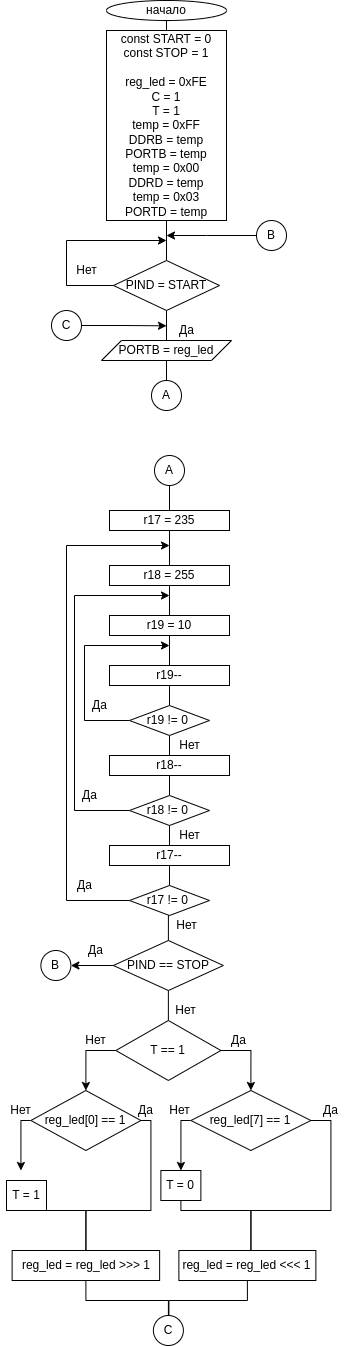

The diagram above was exported from draw.io. Its source (the exported page's mxGraphModel, read from the mxfile embedded in the PNG):
<mxGraphModel dx="817" dy="553" grid="1" gridSize="10" guides="1" tooltips="1" connect="1" arrows="1" fold="1" page="1" pageScale="1" pageWidth="827" pageHeight="1169" math="0" shadow="0">
  <root>
    <mxCell id="0" />
    <mxCell id="1" parent="0" />
    <mxCell id="9FK6pWq9-tEKFZ6oQnXL-3" style="edgeStyle=orthogonalEdgeStyle;rounded=0;orthogonalLoop=1;jettySize=auto;html=1;exitX=0.5;exitY=1;exitDx=0;exitDy=0;entryX=0.5;entryY=0;entryDx=0;entryDy=0;endArrow=none;endFill=0;" edge="1" parent="1" source="9FK6pWq9-tEKFZ6oQnXL-1" target="9FK6pWq9-tEKFZ6oQnXL-2">
      <mxGeometry relative="1" as="geometry" />
    </mxCell>
    <mxCell id="9FK6pWq9-tEKFZ6oQnXL-1" value="начало" style="ellipse;whiteSpace=wrap;html=1;" vertex="1" parent="1">
      <mxGeometry x="320" y="100" width="120" height="20" as="geometry" />
    </mxCell>
    <mxCell id="9FK6pWq9-tEKFZ6oQnXL-5" style="edgeStyle=orthogonalEdgeStyle;rounded=0;orthogonalLoop=1;jettySize=auto;html=1;exitX=0.5;exitY=1;exitDx=0;exitDy=0;entryX=0.5;entryY=0;entryDx=0;entryDy=0;endArrow=none;endFill=0;" edge="1" parent="1" source="9FK6pWq9-tEKFZ6oQnXL-2" target="9FK6pWq9-tEKFZ6oQnXL-4">
      <mxGeometry relative="1" as="geometry" />
    </mxCell>
    <mxCell id="9FK6pWq9-tEKFZ6oQnXL-2" value="const START = 0&lt;br&gt;const STOP = 1&lt;br&gt;&lt;br&gt;reg_led = 0xFE&lt;br&gt;C = 1&lt;br&gt;T = 1&lt;br&gt;temp = 0xFF&lt;br&gt;DDRB = temp&lt;br&gt;PORTB = temp&lt;br&gt;temp = 0x00&lt;br&gt;DDRD = temp&lt;br&gt;temp = 0x03&lt;br&gt;PORTD = temp" style="rounded=0;whiteSpace=wrap;html=1;" vertex="1" parent="1">
      <mxGeometry x="320" y="130" width="120" height="190" as="geometry" />
    </mxCell>
    <mxCell id="9FK6pWq9-tEKFZ6oQnXL-6" style="edgeStyle=orthogonalEdgeStyle;rounded=0;orthogonalLoop=1;jettySize=auto;html=1;exitX=0;exitY=0.5;exitDx=0;exitDy=0;" edge="1" parent="1" source="9FK6pWq9-tEKFZ6oQnXL-4">
      <mxGeometry relative="1" as="geometry">
        <mxPoint x="380" y="340" as="targetPoint" />
        <Array as="points">
          <mxPoint x="280" y="385" />
          <mxPoint x="280" y="340" />
        </Array>
      </mxGeometry>
    </mxCell>
    <mxCell id="9FK6pWq9-tEKFZ6oQnXL-41" style="edgeStyle=orthogonalEdgeStyle;rounded=0;orthogonalLoop=1;jettySize=auto;html=1;exitX=0.5;exitY=1;exitDx=0;exitDy=0;entryX=0.5;entryY=0;entryDx=0;entryDy=0;endArrow=none;endFill=0;" edge="1" parent="1" source="9FK6pWq9-tEKFZ6oQnXL-4" target="9FK6pWq9-tEKFZ6oQnXL-10">
      <mxGeometry relative="1" as="geometry" />
    </mxCell>
    <mxCell id="9FK6pWq9-tEKFZ6oQnXL-4" value="PIND = START" style="rhombus;whiteSpace=wrap;html=1;" vertex="1" parent="1">
      <mxGeometry x="327" y="360" width="106" height="50" as="geometry" />
    </mxCell>
    <mxCell id="9FK6pWq9-tEKFZ6oQnXL-8" value="Нет" style="text;html=1;align=center;verticalAlign=middle;resizable=0;points=[];autosize=1;strokeColor=none;fillColor=none;" vertex="1" parent="1">
      <mxGeometry x="280" y="360" width="40" height="20" as="geometry" />
    </mxCell>
    <mxCell id="9FK6pWq9-tEKFZ6oQnXL-92" style="edgeStyle=orthogonalEdgeStyle;rounded=0;orthogonalLoop=1;jettySize=auto;html=1;exitX=0.5;exitY=1;exitDx=0;exitDy=0;entryX=0.5;entryY=0;entryDx=0;entryDy=0;endArrow=none;endFill=0;" edge="1" parent="1" source="9FK6pWq9-tEKFZ6oQnXL-10" target="9FK6pWq9-tEKFZ6oQnXL-91">
      <mxGeometry relative="1" as="geometry" />
    </mxCell>
    <mxCell id="9FK6pWq9-tEKFZ6oQnXL-10" value="PORTB = reg_led" style="shape=parallelogram;perimeter=parallelogramPerimeter;whiteSpace=wrap;html=1;fixedSize=1;" vertex="1" parent="1">
      <mxGeometry x="315" y="440" width="130" height="20" as="geometry" />
    </mxCell>
    <mxCell id="9FK6pWq9-tEKFZ6oQnXL-31" style="edgeStyle=orthogonalEdgeStyle;rounded=0;orthogonalLoop=1;jettySize=auto;html=1;exitX=0.5;exitY=1;exitDx=0;exitDy=0;entryX=0.5;entryY=0;entryDx=0;entryDy=0;endArrow=none;endFill=0;" edge="1" parent="1" source="9FK6pWq9-tEKFZ6oQnXL-11" target="9FK6pWq9-tEKFZ6oQnXL-12">
      <mxGeometry relative="1" as="geometry" />
    </mxCell>
    <mxCell id="9FK6pWq9-tEKFZ6oQnXL-11" value="r17 = 235" style="rounded=0;whiteSpace=wrap;html=1;" vertex="1" parent="1">
      <mxGeometry x="323" y="610" width="120" height="20" as="geometry" />
    </mxCell>
    <mxCell id="9FK6pWq9-tEKFZ6oQnXL-30" style="edgeStyle=orthogonalEdgeStyle;rounded=0;orthogonalLoop=1;jettySize=auto;html=1;exitX=0.5;exitY=1;exitDx=0;exitDy=0;entryX=0.5;entryY=0;entryDx=0;entryDy=0;endArrow=none;endFill=0;" edge="1" parent="1" source="9FK6pWq9-tEKFZ6oQnXL-12" target="9FK6pWq9-tEKFZ6oQnXL-13">
      <mxGeometry relative="1" as="geometry" />
    </mxCell>
    <mxCell id="9FK6pWq9-tEKFZ6oQnXL-12" value="r18 = 255" style="rounded=0;whiteSpace=wrap;html=1;" vertex="1" parent="1">
      <mxGeometry x="323" y="665" width="120" height="20" as="geometry" />
    </mxCell>
    <mxCell id="9FK6pWq9-tEKFZ6oQnXL-22" style="edgeStyle=orthogonalEdgeStyle;rounded=0;orthogonalLoop=1;jettySize=auto;html=1;exitX=0.5;exitY=1;exitDx=0;exitDy=0;entryX=0.5;entryY=0;entryDx=0;entryDy=0;endArrow=none;endFill=0;" edge="1" parent="1" source="9FK6pWq9-tEKFZ6oQnXL-13" target="9FK6pWq9-tEKFZ6oQnXL-18">
      <mxGeometry relative="1" as="geometry" />
    </mxCell>
    <mxCell id="9FK6pWq9-tEKFZ6oQnXL-13" value="r19 = 10" style="rounded=0;whiteSpace=wrap;html=1;" vertex="1" parent="1">
      <mxGeometry x="323" y="715" width="120" height="20" as="geometry" />
    </mxCell>
    <mxCell id="9FK6pWq9-tEKFZ6oQnXL-34" style="edgeStyle=orthogonalEdgeStyle;rounded=0;orthogonalLoop=1;jettySize=auto;html=1;exitX=0.5;exitY=1;exitDx=0;exitDy=0;entryX=0.5;entryY=0;entryDx=0;entryDy=0;endArrow=none;endFill=0;" edge="1" parent="1" source="9FK6pWq9-tEKFZ6oQnXL-17" target="9FK6pWq9-tEKFZ6oQnXL-32">
      <mxGeometry relative="1" as="geometry" />
    </mxCell>
    <mxCell id="9FK6pWq9-tEKFZ6oQnXL-17" value="r17--" style="rounded=0;whiteSpace=wrap;html=1;" vertex="1" parent="1">
      <mxGeometry x="323" y="945" width="120" height="20" as="geometry" />
    </mxCell>
    <mxCell id="9FK6pWq9-tEKFZ6oQnXL-23" style="edgeStyle=orthogonalEdgeStyle;rounded=0;orthogonalLoop=1;jettySize=auto;html=1;exitX=0.5;exitY=1;exitDx=0;exitDy=0;entryX=0.5;entryY=0;entryDx=0;entryDy=0;endArrow=none;endFill=0;" edge="1" parent="1" source="9FK6pWq9-tEKFZ6oQnXL-18" target="9FK6pWq9-tEKFZ6oQnXL-21">
      <mxGeometry relative="1" as="geometry" />
    </mxCell>
    <mxCell id="9FK6pWq9-tEKFZ6oQnXL-18" value="r19--" style="rounded=0;whiteSpace=wrap;html=1;" vertex="1" parent="1">
      <mxGeometry x="323" y="765" width="120" height="20" as="geometry" />
    </mxCell>
    <mxCell id="9FK6pWq9-tEKFZ6oQnXL-28" style="edgeStyle=orthogonalEdgeStyle;rounded=0;orthogonalLoop=1;jettySize=auto;html=1;exitX=0.5;exitY=1;exitDx=0;exitDy=0;entryX=0.5;entryY=0;entryDx=0;entryDy=0;endArrow=none;endFill=0;" edge="1" parent="1" source="9FK6pWq9-tEKFZ6oQnXL-19" target="9FK6pWq9-tEKFZ6oQnXL-24">
      <mxGeometry relative="1" as="geometry" />
    </mxCell>
    <mxCell id="9FK6pWq9-tEKFZ6oQnXL-19" value="r18--" style="rounded=0;whiteSpace=wrap;html=1;" vertex="1" parent="1">
      <mxGeometry x="323" y="855" width="120" height="20" as="geometry" />
    </mxCell>
    <mxCell id="9FK6pWq9-tEKFZ6oQnXL-27" style="edgeStyle=orthogonalEdgeStyle;rounded=0;orthogonalLoop=1;jettySize=auto;html=1;exitX=0.5;exitY=1;exitDx=0;exitDy=0;entryX=0.5;entryY=0;entryDx=0;entryDy=0;endArrow=none;endFill=0;" edge="1" parent="1" source="9FK6pWq9-tEKFZ6oQnXL-21" target="9FK6pWq9-tEKFZ6oQnXL-19">
      <mxGeometry relative="1" as="geometry" />
    </mxCell>
    <mxCell id="9FK6pWq9-tEKFZ6oQnXL-37" style="edgeStyle=orthogonalEdgeStyle;rounded=0;orthogonalLoop=1;jettySize=auto;html=1;exitX=0;exitY=0.5;exitDx=0;exitDy=0;" edge="1" parent="1" source="9FK6pWq9-tEKFZ6oQnXL-21">
      <mxGeometry relative="1" as="geometry">
        <mxPoint x="383" y="745" as="targetPoint" />
        <Array as="points">
          <mxPoint x="298" y="820" />
          <mxPoint x="298" y="745" />
        </Array>
      </mxGeometry>
    </mxCell>
    <mxCell id="9FK6pWq9-tEKFZ6oQnXL-21" value="r19 != 0&amp;nbsp;" style="rhombus;whiteSpace=wrap;html=1;" vertex="1" parent="1">
      <mxGeometry x="343" y="805" width="80" height="30" as="geometry" />
    </mxCell>
    <mxCell id="9FK6pWq9-tEKFZ6oQnXL-33" style="edgeStyle=orthogonalEdgeStyle;rounded=0;orthogonalLoop=1;jettySize=auto;html=1;exitX=0.5;exitY=1;exitDx=0;exitDy=0;entryX=0.5;entryY=0;entryDx=0;entryDy=0;endArrow=none;endFill=0;" edge="1" parent="1" source="9FK6pWq9-tEKFZ6oQnXL-24" target="9FK6pWq9-tEKFZ6oQnXL-17">
      <mxGeometry relative="1" as="geometry" />
    </mxCell>
    <mxCell id="9FK6pWq9-tEKFZ6oQnXL-36" style="edgeStyle=orthogonalEdgeStyle;rounded=0;orthogonalLoop=1;jettySize=auto;html=1;exitX=0;exitY=0.5;exitDx=0;exitDy=0;" edge="1" parent="1" source="9FK6pWq9-tEKFZ6oQnXL-24">
      <mxGeometry relative="1" as="geometry">
        <mxPoint x="383" y="695" as="targetPoint" />
        <Array as="points">
          <mxPoint x="288" y="910" />
          <mxPoint x="288" y="695" />
        </Array>
      </mxGeometry>
    </mxCell>
    <mxCell id="9FK6pWq9-tEKFZ6oQnXL-24" value="r18 != 0&amp;nbsp;" style="rhombus;whiteSpace=wrap;html=1;" vertex="1" parent="1">
      <mxGeometry x="343" y="895" width="80" height="30" as="geometry" />
    </mxCell>
    <mxCell id="9FK6pWq9-tEKFZ6oQnXL-35" style="edgeStyle=orthogonalEdgeStyle;rounded=0;orthogonalLoop=1;jettySize=auto;html=1;exitX=0;exitY=0.5;exitDx=0;exitDy=0;" edge="1" parent="1" source="9FK6pWq9-tEKFZ6oQnXL-32">
      <mxGeometry relative="1" as="geometry">
        <mxPoint x="383" y="645" as="targetPoint" />
        <Array as="points">
          <mxPoint x="280" y="1000" />
          <mxPoint x="280" y="645" />
        </Array>
      </mxGeometry>
    </mxCell>
    <mxCell id="9FK6pWq9-tEKFZ6oQnXL-95" style="edgeStyle=orthogonalEdgeStyle;rounded=0;orthogonalLoop=1;jettySize=auto;html=1;exitX=0.5;exitY=1;exitDx=0;exitDy=0;entryX=0.5;entryY=0;entryDx=0;entryDy=0;endArrow=none;endFill=0;" edge="1" parent="1" source="9FK6pWq9-tEKFZ6oQnXL-32" target="9FK6pWq9-tEKFZ6oQnXL-46">
      <mxGeometry relative="1" as="geometry" />
    </mxCell>
    <mxCell id="9FK6pWq9-tEKFZ6oQnXL-32" value="r17 != 0&amp;nbsp;" style="rhombus;whiteSpace=wrap;html=1;" vertex="1" parent="1">
      <mxGeometry x="343" y="985" width="80" height="30" as="geometry" />
    </mxCell>
    <mxCell id="9FK6pWq9-tEKFZ6oQnXL-38" value="Да" style="text;html=1;align=center;verticalAlign=middle;resizable=0;points=[];autosize=1;strokeColor=none;fillColor=none;" vertex="1" parent="1">
      <mxGeometry x="298" y="795" width="30" height="20" as="geometry" />
    </mxCell>
    <mxCell id="9FK6pWq9-tEKFZ6oQnXL-39" value="Да" style="text;html=1;align=center;verticalAlign=middle;resizable=0;points=[];autosize=1;strokeColor=none;fillColor=none;" vertex="1" parent="1">
      <mxGeometry x="288" y="885" width="30" height="20" as="geometry" />
    </mxCell>
    <mxCell id="9FK6pWq9-tEKFZ6oQnXL-40" value="Да" style="text;html=1;align=center;verticalAlign=middle;resizable=0;points=[];autosize=1;strokeColor=none;fillColor=none;" vertex="1" parent="1">
      <mxGeometry x="283" y="975" width="30" height="20" as="geometry" />
    </mxCell>
    <mxCell id="9FK6pWq9-tEKFZ6oQnXL-43" value="Нет" style="text;html=1;align=center;verticalAlign=middle;resizable=0;points=[];autosize=1;strokeColor=none;fillColor=none;" vertex="1" parent="1">
      <mxGeometry x="383" y="925" width="40" height="20" as="geometry" />
    </mxCell>
    <mxCell id="9FK6pWq9-tEKFZ6oQnXL-44" value="Нет" style="text;html=1;align=center;verticalAlign=middle;resizable=0;points=[];autosize=1;strokeColor=none;fillColor=none;" vertex="1" parent="1">
      <mxGeometry x="383" y="835" width="40" height="20" as="geometry" />
    </mxCell>
    <mxCell id="9FK6pWq9-tEKFZ6oQnXL-56" style="edgeStyle=orthogonalEdgeStyle;rounded=0;orthogonalLoop=1;jettySize=auto;html=1;exitX=0;exitY=0.5;exitDx=0;exitDy=0;entryX=1;entryY=0.5;entryDx=0;entryDy=0;endArrow=classic;endFill=1;" edge="1" parent="1" source="9FK6pWq9-tEKFZ6oQnXL-46" target="9FK6pWq9-tEKFZ6oQnXL-55">
      <mxGeometry relative="1" as="geometry" />
    </mxCell>
    <mxCell id="9FK6pWq9-tEKFZ6oQnXL-76" style="edgeStyle=orthogonalEdgeStyle;rounded=0;orthogonalLoop=1;jettySize=auto;html=1;exitX=0.5;exitY=1;exitDx=0;exitDy=0;entryX=0.5;entryY=0;entryDx=0;entryDy=0;endArrow=none;endFill=0;" edge="1" parent="1" source="9FK6pWq9-tEKFZ6oQnXL-46" target="9FK6pWq9-tEKFZ6oQnXL-60">
      <mxGeometry relative="1" as="geometry" />
    </mxCell>
    <mxCell id="9FK6pWq9-tEKFZ6oQnXL-46" value="PIND == STOP" style="rhombus;whiteSpace=wrap;html=1;" vertex="1" parent="1">
      <mxGeometry x="326.88" y="1040" width="110" height="50" as="geometry" />
    </mxCell>
    <mxCell id="9FK6pWq9-tEKFZ6oQnXL-51" value="Да" style="text;html=1;align=center;verticalAlign=middle;resizable=0;points=[];autosize=1;strokeColor=none;fillColor=none;" vertex="1" parent="1">
      <mxGeometry x="385" y="420" width="30" height="20" as="geometry" />
    </mxCell>
    <mxCell id="9FK6pWq9-tEKFZ6oQnXL-55" value="B" style="ellipse;whiteSpace=wrap;html=1;" vertex="1" parent="1">
      <mxGeometry x="254.38" y="1050" width="30" height="30" as="geometry" />
    </mxCell>
    <mxCell id="9FK6pWq9-tEKFZ6oQnXL-58" style="edgeStyle=orthogonalEdgeStyle;rounded=0;orthogonalLoop=1;jettySize=auto;html=1;exitX=0;exitY=0.5;exitDx=0;exitDy=0;endArrow=classic;endFill=1;" edge="1" parent="1" source="9FK6pWq9-tEKFZ6oQnXL-57">
      <mxGeometry relative="1" as="geometry">
        <mxPoint x="380" y="335" as="targetPoint" />
        <Array as="points">
          <mxPoint x="420" y="335" />
        </Array>
      </mxGeometry>
    </mxCell>
    <mxCell id="9FK6pWq9-tEKFZ6oQnXL-57" value="B" style="ellipse;whiteSpace=wrap;html=1;" vertex="1" parent="1">
      <mxGeometry x="470" y="320" width="30" height="30" as="geometry" />
    </mxCell>
    <mxCell id="9FK6pWq9-tEKFZ6oQnXL-59" value="Да" style="text;html=1;align=center;verticalAlign=middle;resizable=0;points=[];autosize=1;strokeColor=none;fillColor=none;" vertex="1" parent="1">
      <mxGeometry x="294.38" y="1040" width="30" height="20" as="geometry" />
    </mxCell>
    <mxCell id="9FK6pWq9-tEKFZ6oQnXL-74" style="edgeStyle=orthogonalEdgeStyle;rounded=0;orthogonalLoop=1;jettySize=auto;html=1;exitX=1;exitY=0.5;exitDx=0;exitDy=0;entryX=0.5;entryY=0;entryDx=0;entryDy=0;endArrow=classic;endFill=1;" edge="1" parent="1" source="9FK6pWq9-tEKFZ6oQnXL-60" target="9FK6pWq9-tEKFZ6oQnXL-62">
      <mxGeometry relative="1" as="geometry" />
    </mxCell>
    <mxCell id="9FK6pWq9-tEKFZ6oQnXL-75" style="edgeStyle=orthogonalEdgeStyle;rounded=0;orthogonalLoop=1;jettySize=auto;html=1;exitX=0;exitY=0.5;exitDx=0;exitDy=0;entryX=0.5;entryY=0;entryDx=0;entryDy=0;endArrow=classic;endFill=1;" edge="1" parent="1" source="9FK6pWq9-tEKFZ6oQnXL-60" target="9FK6pWq9-tEKFZ6oQnXL-61">
      <mxGeometry relative="1" as="geometry" />
    </mxCell>
    <mxCell id="9FK6pWq9-tEKFZ6oQnXL-60" value="T == 1" style="rhombus;whiteSpace=wrap;html=1;" vertex="1" parent="1">
      <mxGeometry x="329.38" y="1120" width="105" height="60" as="geometry" />
    </mxCell>
    <mxCell id="9FK6pWq9-tEKFZ6oQnXL-67" style="edgeStyle=orthogonalEdgeStyle;rounded=0;orthogonalLoop=1;jettySize=auto;html=1;exitX=0;exitY=0.5;exitDx=0;exitDy=0;entryX=0.5;entryY=0;entryDx=0;entryDy=0;endArrow=classic;endFill=1;" edge="1" parent="1" source="9FK6pWq9-tEKFZ6oQnXL-61">
      <mxGeometry relative="1" as="geometry">
        <mxPoint x="234.38" y="1270" as="targetPoint" />
        <Array as="points">
          <mxPoint x="234.38" y="1220" />
          <mxPoint x="234.38" y="1270" />
        </Array>
      </mxGeometry>
    </mxCell>
    <mxCell id="9FK6pWq9-tEKFZ6oQnXL-70" style="edgeStyle=orthogonalEdgeStyle;rounded=0;orthogonalLoop=1;jettySize=auto;html=1;exitX=1;exitY=0.5;exitDx=0;exitDy=0;entryX=0.5;entryY=0;entryDx=0;entryDy=0;endArrow=none;endFill=0;" edge="1" parent="1" source="9FK6pWq9-tEKFZ6oQnXL-61" target="9FK6pWq9-tEKFZ6oQnXL-65">
      <mxGeometry relative="1" as="geometry">
        <Array as="points">
          <mxPoint x="364.38" y="1220" />
          <mxPoint x="364.38" y="1310" />
          <mxPoint x="299.38" y="1310" />
        </Array>
      </mxGeometry>
    </mxCell>
    <mxCell id="9FK6pWq9-tEKFZ6oQnXL-61" value="reg_led[0] == 1" style="rhombus;whiteSpace=wrap;html=1;" vertex="1" parent="1">
      <mxGeometry x="244.38" y="1190" width="110" height="60" as="geometry" />
    </mxCell>
    <mxCell id="9FK6pWq9-tEKFZ6oQnXL-68" style="edgeStyle=orthogonalEdgeStyle;rounded=0;orthogonalLoop=1;jettySize=auto;html=1;exitX=0;exitY=0.5;exitDx=0;exitDy=0;entryX=0.5;entryY=0;entryDx=0;entryDy=0;endArrow=classic;endFill=1;" edge="1" parent="1" source="9FK6pWq9-tEKFZ6oQnXL-62" target="9FK6pWq9-tEKFZ6oQnXL-64">
      <mxGeometry relative="1" as="geometry">
        <Array as="points">
          <mxPoint x="394.38" y="1220" />
          <mxPoint x="394.38" y="1270" />
        </Array>
      </mxGeometry>
    </mxCell>
    <mxCell id="9FK6pWq9-tEKFZ6oQnXL-72" style="edgeStyle=orthogonalEdgeStyle;rounded=0;orthogonalLoop=1;jettySize=auto;html=1;exitX=1;exitY=0.5;exitDx=0;exitDy=0;endArrow=none;endFill=0;" edge="1" parent="1" source="9FK6pWq9-tEKFZ6oQnXL-62" target="9FK6pWq9-tEKFZ6oQnXL-66">
      <mxGeometry relative="1" as="geometry">
        <Array as="points">
          <mxPoint x="544.38" y="1220" />
          <mxPoint x="544.38" y="1310" />
          <mxPoint x="464.38" y="1310" />
        </Array>
      </mxGeometry>
    </mxCell>
    <mxCell id="9FK6pWq9-tEKFZ6oQnXL-62" value="reg_led[7] == 1" style="rhombus;whiteSpace=wrap;html=1;" vertex="1" parent="1">
      <mxGeometry x="404.38" y="1190" width="120" height="60" as="geometry" />
    </mxCell>
    <mxCell id="9FK6pWq9-tEKFZ6oQnXL-71" style="edgeStyle=orthogonalEdgeStyle;rounded=0;orthogonalLoop=1;jettySize=auto;html=1;exitX=0.5;exitY=1;exitDx=0;exitDy=0;endArrow=none;endFill=0;" edge="1" parent="1" target="9FK6pWq9-tEKFZ6oQnXL-65">
      <mxGeometry relative="1" as="geometry">
        <mxPoint x="234.38" y="1300" as="sourcePoint" />
        <Array as="points">
          <mxPoint x="234.38" y="1310" />
          <mxPoint x="299.38" y="1310" />
        </Array>
      </mxGeometry>
    </mxCell>
    <mxCell id="9FK6pWq9-tEKFZ6oQnXL-63" value="T = 1" style="rounded=0;whiteSpace=wrap;html=1;" vertex="1" parent="1">
      <mxGeometry x="220" y="1280" width="40" height="30" as="geometry" />
    </mxCell>
    <mxCell id="9FK6pWq9-tEKFZ6oQnXL-73" style="edgeStyle=orthogonalEdgeStyle;rounded=0;orthogonalLoop=1;jettySize=auto;html=1;exitX=0.5;exitY=1;exitDx=0;exitDy=0;endArrow=none;endFill=0;" edge="1" parent="1" source="9FK6pWq9-tEKFZ6oQnXL-64" target="9FK6pWq9-tEKFZ6oQnXL-66">
      <mxGeometry relative="1" as="geometry">
        <Array as="points">
          <mxPoint x="394.38" y="1310" />
          <mxPoint x="464.38" y="1310" />
        </Array>
      </mxGeometry>
    </mxCell>
    <mxCell id="9FK6pWq9-tEKFZ6oQnXL-64" value="T = 0" style="rounded=0;whiteSpace=wrap;html=1;" vertex="1" parent="1">
      <mxGeometry x="374.38" y="1270" width="40" height="30" as="geometry" />
    </mxCell>
    <mxCell id="9FK6pWq9-tEKFZ6oQnXL-85" style="edgeStyle=orthogonalEdgeStyle;rounded=0;orthogonalLoop=1;jettySize=auto;html=1;exitX=0.5;exitY=1;exitDx=0;exitDy=0;entryX=0.5;entryY=0;entryDx=0;entryDy=0;endArrow=none;endFill=0;" edge="1" parent="1" source="9FK6pWq9-tEKFZ6oQnXL-65" target="9FK6pWq9-tEKFZ6oQnXL-84">
      <mxGeometry relative="1" as="geometry" />
    </mxCell>
    <mxCell id="9FK6pWq9-tEKFZ6oQnXL-65" value="reg_led = reg_led &amp;gt;&amp;gt;&amp;gt; 1" style="rounded=0;whiteSpace=wrap;html=1;" vertex="1" parent="1">
      <mxGeometry x="225.63" y="1350" width="147.5" height="30" as="geometry" />
    </mxCell>
    <mxCell id="9FK6pWq9-tEKFZ6oQnXL-86" style="edgeStyle=orthogonalEdgeStyle;rounded=0;orthogonalLoop=1;jettySize=auto;html=1;exitX=0.5;exitY=1;exitDx=0;exitDy=0;endArrow=none;endFill=0;entryX=0.5;entryY=0;entryDx=0;entryDy=0;" edge="1" parent="1" source="9FK6pWq9-tEKFZ6oQnXL-66" target="9FK6pWq9-tEKFZ6oQnXL-84">
      <mxGeometry relative="1" as="geometry">
        <mxPoint x="384.38" y="1410" as="targetPoint" />
        <Array as="points">
          <mxPoint x="461.38" y="1400" />
          <mxPoint x="382.38" y="1400" />
          <mxPoint x="382.38" y="1415" />
        </Array>
      </mxGeometry>
    </mxCell>
    <mxCell id="9FK6pWq9-tEKFZ6oQnXL-66" value="reg_led = reg_led &amp;lt;&amp;lt;&amp;lt; 1" style="rounded=0;whiteSpace=wrap;html=1;" vertex="1" parent="1">
      <mxGeometry x="392.38" y="1350" width="137" height="30" as="geometry" />
    </mxCell>
    <mxCell id="9FK6pWq9-tEKFZ6oQnXL-77" value="Нет" style="text;html=1;align=center;verticalAlign=middle;resizable=0;points=[];autosize=1;strokeColor=none;fillColor=none;" vertex="1" parent="1">
      <mxGeometry x="379.38" y="1100" width="40" height="20" as="geometry" />
    </mxCell>
    <mxCell id="9FK6pWq9-tEKFZ6oQnXL-79" value="Нет" style="text;html=1;align=center;verticalAlign=middle;resizable=0;points=[];autosize=1;strokeColor=none;fillColor=none;" vertex="1" parent="1">
      <mxGeometry x="214.38" y="1200" width="40" height="20" as="geometry" />
    </mxCell>
    <mxCell id="9FK6pWq9-tEKFZ6oQnXL-80" value="Нет" style="text;html=1;align=center;verticalAlign=middle;resizable=0;points=[];autosize=1;strokeColor=none;fillColor=none;" vertex="1" parent="1">
      <mxGeometry x="373.13" y="1200" width="40" height="20" as="geometry" />
    </mxCell>
    <mxCell id="9FK6pWq9-tEKFZ6oQnXL-81" value="Да" style="text;html=1;align=center;verticalAlign=middle;resizable=0;points=[];autosize=1;strokeColor=none;fillColor=none;" vertex="1" parent="1">
      <mxGeometry x="529.38" y="1200" width="30" height="20" as="geometry" />
    </mxCell>
    <mxCell id="9FK6pWq9-tEKFZ6oQnXL-82" value="Да" style="text;html=1;align=center;verticalAlign=middle;resizable=0;points=[];autosize=1;strokeColor=none;fillColor=none;" vertex="1" parent="1">
      <mxGeometry x="344.38" y="1200" width="30" height="20" as="geometry" />
    </mxCell>
    <mxCell id="9FK6pWq9-tEKFZ6oQnXL-84" value="С" style="ellipse;whiteSpace=wrap;html=1;" vertex="1" parent="1">
      <mxGeometry x="366.88" y="1415" width="30" height="30" as="geometry" />
    </mxCell>
    <mxCell id="9FK6pWq9-tEKFZ6oQnXL-88" style="edgeStyle=orthogonalEdgeStyle;rounded=0;orthogonalLoop=1;jettySize=auto;html=1;exitX=1;exitY=0.5;exitDx=0;exitDy=0;endArrow=classic;endFill=1;" edge="1" parent="1" source="9FK6pWq9-tEKFZ6oQnXL-87">
      <mxGeometry relative="1" as="geometry">
        <mxPoint x="380" y="425.33333333333337" as="targetPoint" />
      </mxGeometry>
    </mxCell>
    <mxCell id="9FK6pWq9-tEKFZ6oQnXL-87" value="С" style="ellipse;whiteSpace=wrap;html=1;" vertex="1" parent="1">
      <mxGeometry x="265" y="410" width="30" height="30" as="geometry" />
    </mxCell>
    <mxCell id="9FK6pWq9-tEKFZ6oQnXL-89" value="Да" style="text;html=1;align=center;verticalAlign=middle;resizable=0;points=[];autosize=1;strokeColor=none;fillColor=none;" vertex="1" parent="1">
      <mxGeometry x="436.88" y="1130" width="30" height="20" as="geometry" />
    </mxCell>
    <mxCell id="9FK6pWq9-tEKFZ6oQnXL-90" value="Нет" style="text;html=1;align=center;verticalAlign=middle;resizable=0;points=[];autosize=1;strokeColor=none;fillColor=none;" vertex="1" parent="1">
      <mxGeometry x="289.38" y="1130" width="40" height="20" as="geometry" />
    </mxCell>
    <mxCell id="9FK6pWq9-tEKFZ6oQnXL-91" value="A" style="ellipse;whiteSpace=wrap;html=1;" vertex="1" parent="1">
      <mxGeometry x="365" y="480" width="30" height="30" as="geometry" />
    </mxCell>
    <mxCell id="9FK6pWq9-tEKFZ6oQnXL-94" style="edgeStyle=orthogonalEdgeStyle;rounded=0;orthogonalLoop=1;jettySize=auto;html=1;exitX=0.5;exitY=1;exitDx=0;exitDy=0;entryX=0.5;entryY=0;entryDx=0;entryDy=0;endArrow=none;endFill=0;" edge="1" parent="1" source="9FK6pWq9-tEKFZ6oQnXL-93" target="9FK6pWq9-tEKFZ6oQnXL-11">
      <mxGeometry relative="1" as="geometry" />
    </mxCell>
    <mxCell id="9FK6pWq9-tEKFZ6oQnXL-93" value="A" style="ellipse;whiteSpace=wrap;html=1;" vertex="1" parent="1">
      <mxGeometry x="368" y="555" width="30" height="30" as="geometry" />
    </mxCell>
    <mxCell id="9FK6pWq9-tEKFZ6oQnXL-96" value="Нет" style="text;html=1;align=center;verticalAlign=middle;resizable=0;points=[];autosize=1;strokeColor=none;fillColor=none;" vertex="1" parent="1">
      <mxGeometry x="380" y="1015" width="40" height="20" as="geometry" />
    </mxCell>
  </root>
</mxGraphModel>